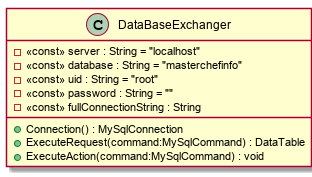

The diagram above was rendered by PlantUML. Its source (embedded in the PNG):
@startuml
class DataBaseExchanger {
    - <<const>> server : String = "localhost"
    - <<const>> database : String = "masterchefinfo"
    - <<const>> uid : String = "root"
    - <<const>> password : String = ""
    - <<const>> fullConnectionString : String
    + Connection() : MySqlConnection
    + ExecuteRequest(command:MySqlCommand) : DataTable
    + ExecuteAction(command:MySqlCommand) : void
}
@enduml